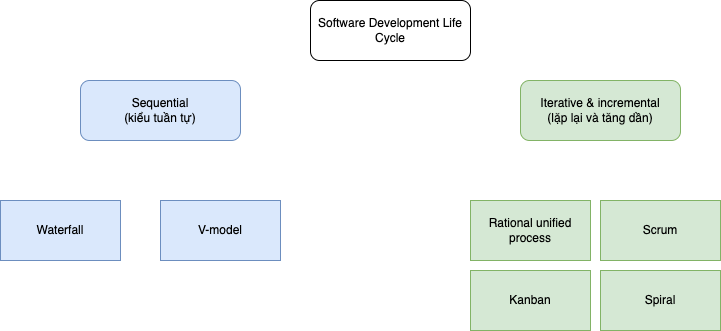

The diagram above was exported from draw.io. Its source (the exported page's mxGraphModel, read from the mxfile embedded in the PNG):
<mxGraphModel dx="667" dy="405" grid="1" gridSize="10" guides="1" tooltips="1" connect="1" arrows="1" fold="1" page="1" pageScale="1" pageWidth="850" pageHeight="1100" math="0" shadow="0">
  <root>
    <mxCell id="0" />
    <mxCell id="1" parent="0" />
    <mxCell id="2" value="Software Development Life Cycle" style="rounded=1;whiteSpace=wrap;html=1;" vertex="1" parent="1">
      <mxGeometry x="310" y="20" width="160" height="60" as="geometry" />
    </mxCell>
    <mxCell id="3" value="Sequential&lt;br&gt;(kiểu tuần tự)" style="rounded=1;whiteSpace=wrap;html=1;fillColor=#dae8fc;strokeColor=#6c8ebf;" vertex="1" parent="1">
      <mxGeometry x="80" y="100" width="160" height="60" as="geometry" />
    </mxCell>
    <mxCell id="4" value="Iterative &amp;amp; incremental&lt;br&gt;(lặp lại và tăng dần)" style="rounded=1;whiteSpace=wrap;html=1;fillColor=#d5e8d4;strokeColor=#82b366;" vertex="1" parent="1">
      <mxGeometry x="520" y="100" width="160" height="60" as="geometry" />
    </mxCell>
    <mxCell id="5" value="Waterfall" style="rounded=0;whiteSpace=wrap;html=1;fillColor=#dae8fc;strokeColor=#6c8ebf;" vertex="1" parent="1">
      <mxGeometry y="220" width="120" height="60" as="geometry" />
    </mxCell>
    <mxCell id="6" value="V-model" style="rounded=0;whiteSpace=wrap;html=1;fillColor=#dae8fc;strokeColor=#6c8ebf;" vertex="1" parent="1">
      <mxGeometry x="160" y="220" width="120" height="60" as="geometry" />
    </mxCell>
    <mxCell id="7" value="Rational unified process" style="rounded=0;whiteSpace=wrap;html=1;fillColor=#d5e8d4;strokeColor=#82b366;" vertex="1" parent="1">
      <mxGeometry x="470" y="220" width="120" height="60" as="geometry" />
    </mxCell>
    <mxCell id="8" value="Scrum" style="rounded=0;whiteSpace=wrap;html=1;fillColor=#d5e8d4;strokeColor=#82b366;" vertex="1" parent="1">
      <mxGeometry x="600" y="220" width="120" height="60" as="geometry" />
    </mxCell>
    <mxCell id="9" value="Kanban" style="rounded=0;whiteSpace=wrap;html=1;fillColor=#d5e8d4;strokeColor=#82b366;" vertex="1" parent="1">
      <mxGeometry x="470" y="290" width="120" height="60" as="geometry" />
    </mxCell>
    <mxCell id="10" value="Spiral" style="rounded=0;whiteSpace=wrap;html=1;fillColor=#d5e8d4;strokeColor=#82b366;" vertex="1" parent="1">
      <mxGeometry x="600" y="290" width="120" height="60" as="geometry" />
    </mxCell>
  </root>
</mxGraphModel>